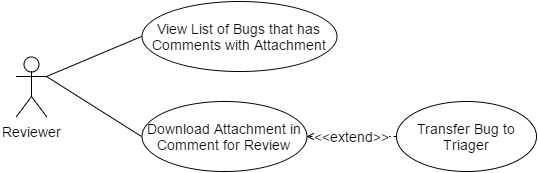

The diagram above was exported from draw.io. Its source (the exported page's mxGraphModel, read from the mxfile embedded in the PNG):
<mxGraphModel dx="1430" dy="-341" grid="1" gridSize="10" guides="1" tooltips="1" connect="1" arrows="1" fold="1" page="1" pageScale="1" pageWidth="850" pageHeight="1100" background="#ffffff" math="0" shadow="0">
  <root>
    <mxCell id="0" />
    <mxCell id="1" parent="0" />
    <mxCell id="112713b55b50e775-1" value="Reviewer" style="shape=umlActor;verticalLabelPosition=bottom;labelBackgroundColor=#ffffff;verticalAlign=top;html=1;strokeColor=#000000;fontSize=14;" vertex="1" parent="1">
      <mxGeometry x="160" y="1385" width="30" height="60" as="geometry" />
    </mxCell>
    <mxCell id="112713b55b50e775-2" value="Download Attachment in Comment for Review" style="ellipse;whiteSpace=wrap;html=1;strokeColor=#000000;fontSize=14;" vertex="1" parent="1">
      <mxGeometry x="285" y="1430" width="165" height="70" as="geometry" />
    </mxCell>
    <mxCell id="112713b55b50e775-3" value="" style="endArrow=none;html=1;strokeColor=#000000;strokeWidth=1;fontSize=14;entryX=0;entryY=0.5;exitX=1;exitY=0.3333333333333333;exitPerimeter=0;" edge="1" parent="1" source="112713b55b50e775-1" target="112713b55b50e775-2">
      <mxGeometry x="381" y="1095" as="geometry">
        <mxPoint x="193" y="1460" as="sourcePoint" />
        <mxPoint x="343" y="1415" as="targetPoint" />
      </mxGeometry>
    </mxCell>
    <mxCell id="112713b55b50e775-4" value="" style="resizable=0;html=1;align=left;verticalAlign=bottom;labelBackgroundColor=#ffffff;fontSize=10;" vertex="1" connectable="0" parent="112713b55b50e775-3">
      <mxGeometry x="-1" relative="1" as="geometry" />
    </mxCell>
    <mxCell id="112713b55b50e775-5" value="" style="resizable=0;html=1;align=right;verticalAlign=bottom;labelBackgroundColor=#ffffff;fontSize=10;" vertex="1" connectable="0" parent="112713b55b50e775-3">
      <mxGeometry x="1" relative="1" as="geometry" />
    </mxCell>
    <mxCell id="112713b55b50e775-6" value="Transfer Bug to Triager" style="ellipse;whiteSpace=wrap;html=1;strokeColor=#000000;fontSize=14;" vertex="1" parent="1">
      <mxGeometry x="540" y="1430" width="140" height="70" as="geometry" />
    </mxCell>
    <mxCell id="112713b55b50e775-7" value="&amp;lt;&amp;lt;extend&amp;gt;&amp;gt;" style="endArrow=open;endSize=12;dashed=1;html=1;strokeColor=#000000;strokeWidth=1;fontSize=14;entryX=1;entryY=0.5;exitX=0;exitY=0.5;" edge="1" parent="1" source="112713b55b50e775-6" target="112713b55b50e775-2">
      <mxGeometry x="552" y="1225" width="160" as="geometry">
        <mxPoint x="430" y="1325" as="sourcePoint" />
        <mxPoint x="571" y="1365" as="targetPoint" />
      </mxGeometry>
    </mxCell>
    <mxCell id="7e3c532c1375394a-1" value="View List of Bugs that has Comments with Attachment" style="ellipse;whiteSpace=wrap;html=1;strokeColor=#000000;fontSize=14;" vertex="1" parent="1">
      <mxGeometry x="285" y="1330" width="195" height="70" as="geometry" />
    </mxCell>
    <mxCell id="7e3c532c1375394a-2" value="" style="endArrow=none;html=1;strokeColor=#000000;strokeWidth=1;fontSize=14;entryX=0;entryY=0.5;exitX=1;exitY=0.3333333333333333;exitPerimeter=0;" edge="1" parent="1" source="112713b55b50e775-1" target="7e3c532c1375394a-1">
      <mxGeometry x="386" y="975" as="geometry">
        <mxPoint x="195" y="1285" as="sourcePoint" />
        <mxPoint x="348" y="1295" as="targetPoint" />
      </mxGeometry>
    </mxCell>
    <mxCell id="7e3c532c1375394a-3" value="" style="resizable=0;html=1;align=left;verticalAlign=bottom;labelBackgroundColor=#ffffff;fontSize=10;" vertex="1" connectable="0" parent="7e3c532c1375394a-2">
      <mxGeometry x="-1" relative="1" as="geometry" />
    </mxCell>
    <mxCell id="7e3c532c1375394a-4" value="" style="resizable=0;html=1;align=right;verticalAlign=bottom;labelBackgroundColor=#ffffff;fontSize=10;" vertex="1" connectable="0" parent="7e3c532c1375394a-2">
      <mxGeometry x="1" relative="1" as="geometry" />
    </mxCell>
  </root>
</mxGraphModel>